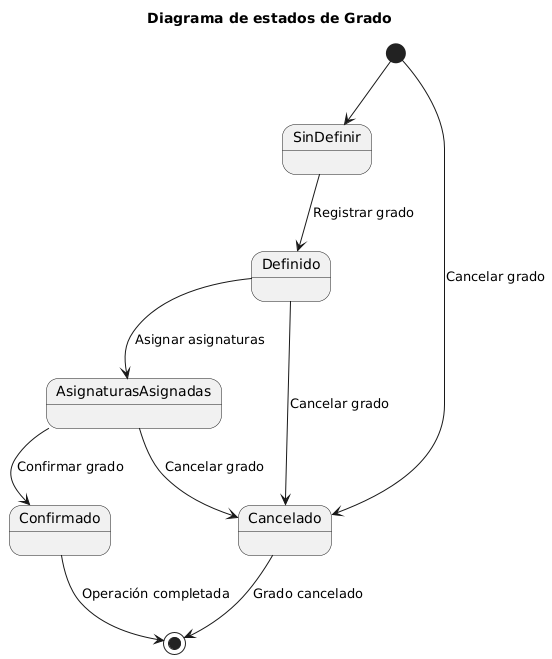

The diagram above was rendered by PlantUML. Its source (embedded in the PNG):
@startuml
title Diagrama de estados de Grado
state "SinDefinir" as SinDefinir_Grado
state "Definido" as Definido_Grado
state "AsignaturasAsignadas" as AsignaturasAsignadas
state "Confirmado" as Confirmado_Grado
state "Cancelado" as Cancelado_Grado

[*] --> SinDefinir_Grado
SinDefinir_Grado --> Definido_Grado : Registrar grado
Definido_Grado --> AsignaturasAsignadas : Asignar asignaturas
AsignaturasAsignadas --> Confirmado_Grado : Confirmar grado
Definido_Grado --> Cancelado_Grado : Cancelar grado
AsignaturasAsignadas --> Cancelado_Grado : Cancelar grado
[*] --> Cancelado_Grado : Cancelar grado
Confirmado_Grado --> [*] : Operación completada
Cancelado_Grado --> [*] : Grado cancelado
@enduml